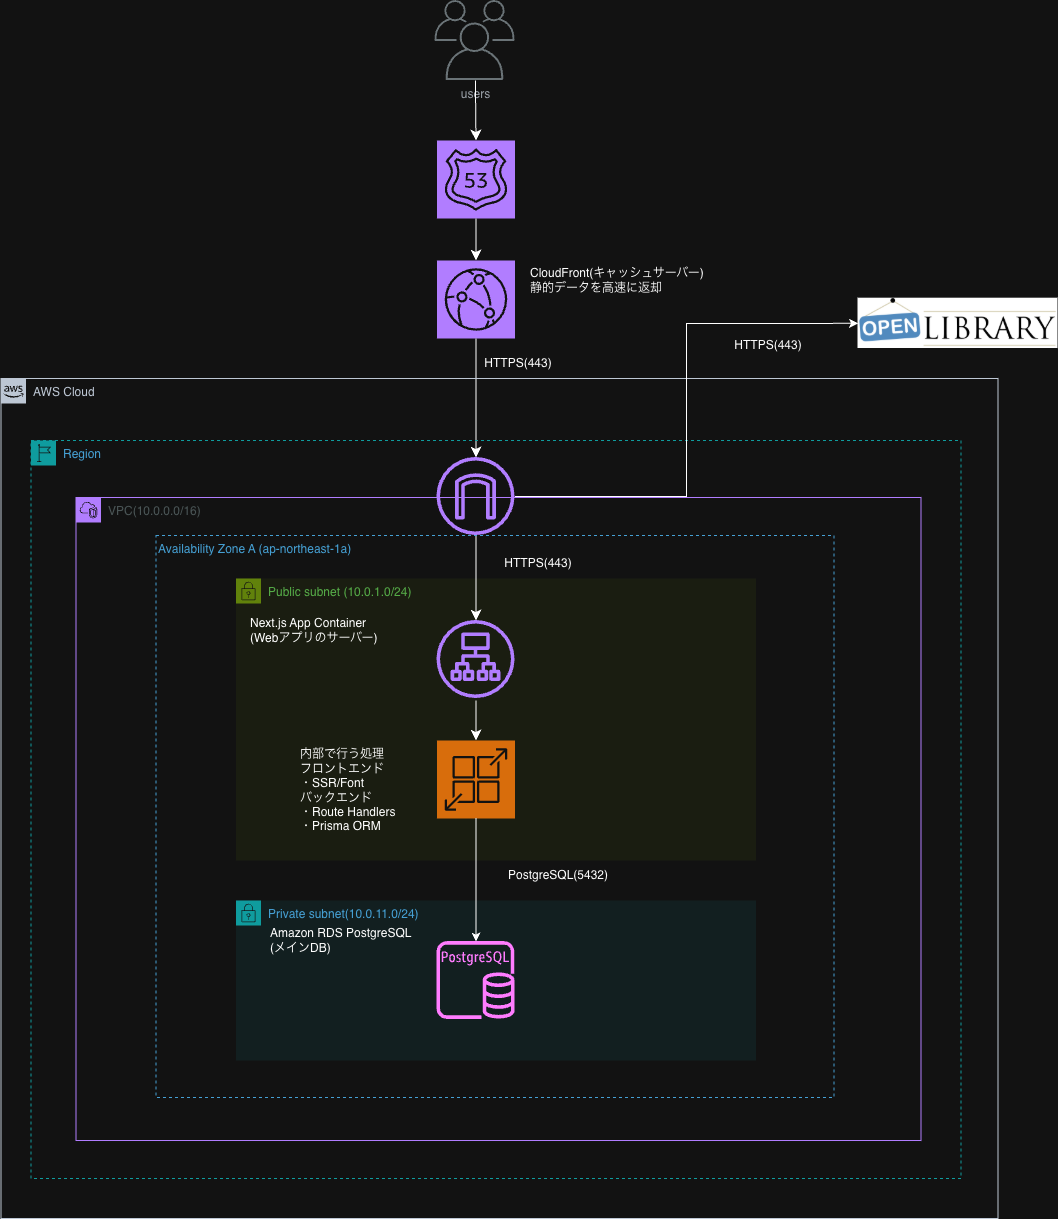

The diagram above was exported from draw.io. Its source (the exported page's mxGraphModel, read from the mxfile embedded in the PNG):
<mxGraphModel dx="2170" dy="1962" grid="1" gridSize="10" guides="1" tooltips="1" connect="1" arrows="1" fold="1" page="0" pageScale="1" pageWidth="827" pageHeight="1169" background="light-dark(#ffffff, #121212)" math="0" shadow="0">
  <root>
    <mxCell id="65MK_lmb9UO5uaDnGajm-0" />
    <mxCell id="65MK_lmb9UO5uaDnGajm-1" parent="65MK_lmb9UO5uaDnGajm-0" />
    <mxCell id="65MK_lmb9UO5uaDnGajm-15" parent="65MK_lmb9UO5uaDnGajm-1" style="sketch=0;outlineConnect=0;gradientColor=none;fontColor=#545B64;strokeColor=none;fillColor=#879196;dashed=0;verticalLabelPosition=bottom;verticalAlign=top;align=center;html=1;fontSize=12;fontStyle=0;aspect=fixed;shape=mxgraph.aws4.illustration_users;pointerEvents=1" value="users" vertex="1">
      <mxGeometry height="80" width="80" x="-123" y="-540" as="geometry" />
    </mxCell>
    <mxCell id="65MK_lmb9UO5uaDnGajm-16" parent="65MK_lmb9UO5uaDnGajm-1" style="sketch=0;points=[[0,0,0],[0.25,0,0],[0.5,0,0],[0.75,0,0],[1,0,0],[0,1,0],[0.25,1,0],[0.5,1,0],[0.75,1,0],[1,1,0],[0,0.25,0],[0,0.5,0],[0,0.75,0],[1,0.25,0],[1,0.5,0],[1,0.75,0]];outlineConnect=0;fontColor=#232F3E;fillColor=#8C4FFF;strokeColor=#ffffff;dashed=0;verticalLabelPosition=bottom;verticalAlign=top;align=center;html=1;fontSize=12;fontStyle=0;aspect=fixed;shape=mxgraph.aws4.resourceIcon;resIcon=mxgraph.aws4.route_53;" value="" vertex="1">
      <mxGeometry height="78" width="78" x="-121" y="-400" as="geometry" />
    </mxCell>
    <mxCell id="65MK_lmb9UO5uaDnGajm-17" parent="65MK_lmb9UO5uaDnGajm-1" style="sketch=0;points=[[0,0,0],[0.25,0,0],[0.5,0,0],[0.75,0,0],[1,0,0],[0,1,0],[0.25,1,0],[0.5,1,0],[0.75,1,0],[1,1,0],[0,0.25,0],[0,0.5,0],[0,0.75,0],[1,0.25,0],[1,0.5,0],[1,0.75,0]];outlineConnect=0;fontColor=#232F3E;fillColor=#8C4FFF;strokeColor=#ffffff;dashed=0;verticalLabelPosition=bottom;verticalAlign=top;align=center;html=1;fontSize=12;fontStyle=0;aspect=fixed;shape=mxgraph.aws4.resourceIcon;resIcon=mxgraph.aws4.cloudfront;" value="" vertex="1">
      <mxGeometry height="78" width="78" x="-121" y="-280" as="geometry" />
    </mxCell>
    <mxCell id="65MK_lmb9UO5uaDnGajm-18" edge="1" parent="65MK_lmb9UO5uaDnGajm-1" source="65MK_lmb9UO5uaDnGajm-15" style="edgeStyle=none;curved=1;rounded=0;orthogonalLoop=1;jettySize=auto;html=1;entryX=0.5;entryY=0;entryDx=0;entryDy=0;entryPerimeter=0;fontSize=12;startSize=8;endSize=8;" target="65MK_lmb9UO5uaDnGajm-16">
      <mxGeometry relative="1" as="geometry" />
    </mxCell>
    <mxCell id="65MK_lmb9UO5uaDnGajm-20" edge="1" parent="65MK_lmb9UO5uaDnGajm-1" source="65MK_lmb9UO5uaDnGajm-17" style="edgeStyle=none;curved=1;rounded=0;orthogonalLoop=1;jettySize=auto;html=1;exitX=0.5;exitY=1;exitDx=0;exitDy=0;exitPerimeter=0;fontSize=12;startSize=8;endSize=8;" target="65MK_lmb9UO5uaDnGajm-7" value="">
      <mxGeometry relative="1" as="geometry">
        <mxPoint x="-71" as="sourcePoint" />
        <mxPoint x="50" y="-8" as="targetPoint" />
      </mxGeometry>
    </mxCell>
    <mxCell id="65MK_lmb9UO5uaDnGajm-21" parent="65MK_lmb9UO5uaDnGajm-1" style="text;html=1;whiteSpace=wrap;strokeColor=none;fillColor=none;align=center;verticalAlign=middle;rounded=0;" value="HTTPS(443)" vertex="1">
      <mxGeometry height="30" width="60" x="-70" y="-192" as="geometry" />
    </mxCell>
    <mxCell id="65MK_lmb9UO5uaDnGajm-22" parent="65MK_lmb9UO5uaDnGajm-1" style="text;html=1;whiteSpace=wrap;strokeColor=none;fillColor=none;align=left;verticalAlign=middle;rounded=0;autosize=1;resizable=0;" value="&lt;div&gt;&lt;span style=&quot;background-color: transparent; color: light-dark(rgb(0, 0, 0), rgb(255, 255, 255));&quot;&gt;CloudFront(キャッシュサーバー)&lt;/span&gt;&lt;/div&gt;&lt;div&gt;&lt;span style=&quot;background-color: transparent; color: light-dark(rgb(0, 0, 0), rgb(255, 255, 255));&quot;&gt;静的データを高速に返却&amp;nbsp;&lt;/span&gt;&lt;/div&gt;" vertex="1">
      <mxGeometry height="40" width="200" x="-30" y="-280" as="geometry" />
    </mxCell>
    <mxCell id="E-WnkjbMUXTZZCd1Dfi9-1" edge="1" parent="65MK_lmb9UO5uaDnGajm-1" source="65MK_lmb9UO5uaDnGajm-16" style="edgeStyle=none;curved=1;rounded=0;orthogonalLoop=1;jettySize=auto;html=1;exitX=0.5;exitY=1;exitDx=0;exitDy=0;exitPerimeter=0;entryX=0.5;entryY=0;entryDx=0;entryDy=0;entryPerimeter=0;fontSize=12;startSize=8;endSize=8;" target="65MK_lmb9UO5uaDnGajm-17" value="">
      <mxGeometry relative="1" as="geometry">
        <mxPoint x="-75" y="-382" as="sourcePoint" />
        <mxPoint x="-80" y="-162" as="targetPoint" />
      </mxGeometry>
    </mxCell>
    <mxCell id="65MK_lmb9UO5uaDnGajm-2" parent="65MK_lmb9UO5uaDnGajm-1" style="points=[[0,0],[0.25,0],[0.5,0],[0.75,0],[1,0],[1,0.25],[1,0.5],[1,0.75],[1,1],[0.75,1],[0.5,1],[0.25,1],[0,1],[0,0.75],[0,0.5],[0,0.25]];outlineConnect=0;gradientColor=none;html=1;whiteSpace=wrap;fontSize=12;fontStyle=0;container=1;pointerEvents=0;collapsible=0;recursiveResize=0;shape=mxgraph.aws4.group;grIcon=mxgraph.aws4.group_aws_cloud_alt;strokeColor=#232F3E;fillColor=none;verticalAlign=top;align=left;spacingLeft=30;fontColor=#232F3E;dashed=0;" value="AWS Cloud" vertex="1">
      <mxGeometry height="840" width="997" x="-557" y="-162" as="geometry" />
    </mxCell>
    <mxCell id="65MK_lmb9UO5uaDnGajm-3" parent="65MK_lmb9UO5uaDnGajm-2" style="points=[[0,0],[0.25,0],[0.5,0],[0.75,0],[1,0],[1,0.25],[1,0.5],[1,0.75],[1,1],[0.75,1],[0.5,1],[0.25,1],[0,1],[0,0.75],[0,0.5],[0,0.25]];outlineConnect=0;gradientColor=none;html=1;whiteSpace=wrap;fontSize=12;fontStyle=0;container=1;pointerEvents=0;collapsible=0;recursiveResize=0;shape=mxgraph.aws4.group;grIcon=mxgraph.aws4.group_region;strokeColor=#00A4A6;fillColor=none;verticalAlign=top;align=left;spacingLeft=30;fontColor=#147EBA;dashed=1;" value="Region" vertex="1">
      <mxGeometry height="738" width="930" x="30" y="62" as="geometry" />
    </mxCell>
    <mxCell id="65MK_lmb9UO5uaDnGajm-4" parent="65MK_lmb9UO5uaDnGajm-3" style="points=[[0,0],[0.25,0],[0.5,0],[0.75,0],[1,0],[1,0.25],[1,0.5],[1,0.75],[1,1],[0.75,1],[0.5,1],[0.25,1],[0,1],[0,0.75],[0,0.5],[0,0.25]];outlineConnect=0;gradientColor=none;html=1;whiteSpace=wrap;fontSize=12;fontStyle=0;container=1;pointerEvents=0;collapsible=0;recursiveResize=0;shape=mxgraph.aws4.group;grIcon=mxgraph.aws4.group_vpc2;strokeColor=#8C4FFF;fillColor=none;verticalAlign=top;align=left;spacingLeft=30;fontColor=#AAB7B8;dashed=0;" value="VPC(10.0.0.0/16)" vertex="1">
      <mxGeometry height="643" width="845" x="45" y="57" as="geometry" />
    </mxCell>
    <mxCell id="65MK_lmb9UO5uaDnGajm-10" parent="65MK_lmb9UO5uaDnGajm-4" style="points=[[0,0],[0.25,0],[0.5,0],[0.75,0],[1,0],[1,0.25],[1,0.5],[1,0.75],[1,1],[0.75,1],[0.5,1],[0.25,1],[0,1],[0,0.75],[0,0.5],[0,0.25]];outlineConnect=0;gradientColor=none;html=1;whiteSpace=wrap;fontSize=12;fontStyle=0;container=1;pointerEvents=0;collapsible=0;recursiveResize=0;shape=mxgraph.aws4.group;grIcon=mxgraph.aws4.group_security_group;grStroke=0;strokeColor=#7AA116;fillColor=#F2F6E8;verticalAlign=top;align=left;spacingLeft=30;fontColor=#248814;dashed=0;" value="Public subnet (10.0.1.0/24)" vertex="1">
      <mxGeometry height="282" width="520" x="160" y="81" as="geometry" />
    </mxCell>
    <mxCell id="65MK_lmb9UO5uaDnGajm-11" parent="65MK_lmb9UO5uaDnGajm-10" style="sketch=0;points=[[0,0,0],[0.25,0,0],[0.5,0,0],[0.75,0,0],[1,0,0],[0,1,0],[0.25,1,0],[0.5,1,0],[0.75,1,0],[1,1,0],[0,0.25,0],[0,0.5,0],[0,0.75,0],[1,0.25,0],[1,0.5,0],[1,0.75,0]];outlineConnect=0;fontColor=#232F3E;fillColor=#ED7100;strokeColor=#ffffff;dashed=0;verticalLabelPosition=bottom;verticalAlign=top;align=center;html=1;fontSize=12;fontStyle=0;aspect=fixed;shape=mxgraph.aws4.resourceIcon;resIcon=mxgraph.aws4.app_runner;" value="" vertex="1">
      <mxGeometry height="78" width="78" x="201" y="162" as="geometry" />
    </mxCell>
    <mxCell id="65MK_lmb9UO5uaDnGajm-12" parent="65MK_lmb9UO5uaDnGajm-10" style="text;html=1;whiteSpace=wrap;strokeColor=none;fillColor=none;align=left;verticalAlign=middle;rounded=0;autosize=1;resizable=0;" value="&lt;span style=&quot;&quot;&gt;Next.js App Container&lt;/span&gt;&lt;div style=&quot;&quot;&gt;(Webアプリのサーバー)&lt;/div&gt;" vertex="1">
      <mxGeometry height="40" width="150" x="12" y="32" as="geometry" />
    </mxCell>
    <mxCell id="E-WnkjbMUXTZZCd1Dfi9-0" parent="65MK_lmb9UO5uaDnGajm-10" style="sketch=0;outlineConnect=0;fontColor=#232F3E;gradientColor=none;fillColor=#8C4FFF;strokeColor=none;dashed=0;verticalLabelPosition=bottom;verticalAlign=top;align=center;html=1;fontSize=12;fontStyle=0;aspect=fixed;pointerEvents=1;shape=mxgraph.aws4.application_load_balancer;" value="" vertex="1">
      <mxGeometry height="78" width="78" x="201" y="42" as="geometry" />
    </mxCell>
    <mxCell id="65MK_lmb9UO5uaDnGajm-23" parent="65MK_lmb9UO5uaDnGajm-10" style="text;html=1;whiteSpace=wrap;strokeColor=none;fillColor=none;align=left;verticalAlign=middle;rounded=0;autosize=1;resizable=0;" value="&lt;div style=&quot;&quot;&gt;&lt;span style=&quot;background-color: transparent; color: light-dark(rgb(0, 0, 0), rgb(255, 255, 255));&quot;&gt;内部で行う処理&lt;/span&gt;&lt;/div&gt;&lt;div style=&quot;&quot;&gt;&lt;span style=&quot;background-color: transparent; color: light-dark(rgb(0, 0, 0), rgb(255, 255, 255));&quot;&gt;フロントエンド&lt;/span&gt;&lt;/div&gt;&lt;div style=&quot;&quot;&gt;&lt;span style=&quot;background-color: transparent; color: light-dark(rgb(0, 0, 0), rgb(255, 255, 255));&quot;&gt;・SSR/Font&lt;/span&gt;&lt;/div&gt;&lt;div style=&quot;&quot;&gt;&lt;span style=&quot;background-color: transparent; color: light-dark(rgb(0, 0, 0), rgb(255, 255, 255));&quot;&gt;バックエンド&lt;/span&gt;&lt;/div&gt;&lt;div style=&quot;&quot;&gt;&lt;span style=&quot;background-color: transparent; color: light-dark(rgb(0, 0, 0), rgb(255, 255, 255));&quot;&gt;・Route Handlers&lt;/span&gt;&lt;/div&gt;&lt;div style=&quot;&quot;&gt;&lt;span style=&quot;background-color: transparent; color: light-dark(rgb(0, 0, 0), rgb(255, 255, 255));&quot;&gt;・Prisma ORM&lt;/span&gt;&amp;nbsp;&lt;/div&gt;" vertex="1">
      <mxGeometry height="100" width="120" x="62" y="162" as="geometry" />
    </mxCell>
    <mxCell id="65MK_lmb9UO5uaDnGajm-7" parent="65MK_lmb9UO5uaDnGajm-4" style="sketch=0;outlineConnect=0;fontColor=#232F3E;gradientColor=none;fillColor=#8C4FFF;strokeColor=none;dashed=0;verticalLabelPosition=bottom;verticalAlign=top;align=center;html=1;fontSize=12;fontStyle=0;aspect=fixed;pointerEvents=1;shape=mxgraph.aws4.internet_gateway;" value="" vertex="1">
      <mxGeometry height="78" width="78" x="361" y="-40" as="geometry" />
    </mxCell>
    <mxCell id="E-WnkjbMUXTZZCd1Dfi9-2" edge="1" parent="65MK_lmb9UO5uaDnGajm-4" source="65MK_lmb9UO5uaDnGajm-7" style="edgeStyle=none;curved=1;rounded=0;orthogonalLoop=1;jettySize=auto;html=1;entryX=0.5;entryY=0;entryDx=0;entryDy=0;fontSize=12;startSize=8;endSize=8;" target="E-WnkjbMUXTZZCd1Dfi9-0" value="">
      <mxGeometry relative="1" as="geometry">
        <mxPoint x="-85" y="238" as="sourcePoint" />
        <mxPoint x="-84" y="316" as="targetPoint" />
      </mxGeometry>
    </mxCell>
    <mxCell id="65MK_lmb9UO5uaDnGajm-25" parent="65MK_lmb9UO5uaDnGajm-4" style="text;html=1;whiteSpace=wrap;strokeColor=none;fillColor=none;align=center;verticalAlign=middle;rounded=0;" value="HTTPS(443)" vertex="1">
      <mxGeometry height="30" width="60" x="432" y="51" as="geometry" />
    </mxCell>
    <mxCell id="65MK_lmb9UO5uaDnGajm-14" parent="65MK_lmb9UO5uaDnGajm-4" style="text;html=1;whiteSpace=wrap;strokeColor=none;fillColor=none;align=center;verticalAlign=middle;rounded=0;" value="PostgreSQL(5432)" vertex="1">
      <mxGeometry height="30" width="60" x="452" y="363" as="geometry" />
    </mxCell>
    <mxCell id="65MK_lmb9UO5uaDnGajm-8" parent="65MK_lmb9UO5uaDnGajm-4" style="points=[[0,0],[0.25,0],[0.5,0],[0.75,0],[1,0],[1,0.25],[1,0.5],[1,0.75],[1,1],[0.75,1],[0.5,1],[0.25,1],[0,1],[0,0.75],[0,0.5],[0,0.25]];outlineConnect=0;gradientColor=none;html=1;whiteSpace=wrap;fontSize=12;fontStyle=0;container=1;pointerEvents=0;collapsible=0;recursiveResize=0;shape=mxgraph.aws4.group;grIcon=mxgraph.aws4.group_security_group;grStroke=0;strokeColor=#00A4A6;fillColor=#E6F6F7;verticalAlign=top;align=left;spacingLeft=30;fontColor=#147EBA;dashed=0;" value="Private subnet(10.0.11.0/24)" vertex="1">
      <mxGeometry height="160" width="520" x="160" y="403" as="geometry" />
    </mxCell>
    <mxCell id="65MK_lmb9UO5uaDnGajm-9" parent="65MK_lmb9UO5uaDnGajm-8" style="text;html=1;whiteSpace=wrap;strokeColor=none;fillColor=none;align=left;verticalAlign=middle;rounded=0;autosize=1;resizable=0;" value="&lt;div&gt;Amazon RDS PostgreSQL&lt;/div&gt;(メインDB)" vertex="1">
      <mxGeometry height="40" width="160" x="32" y="20" as="geometry" />
    </mxCell>
    <mxCell id="65MK_lmb9UO5uaDnGajm-24" parent="65MK_lmb9UO5uaDnGajm-8" style="sketch=0;outlineConnect=0;fontColor=#232F3E;gradientColor=none;fillColor=#C925D1;strokeColor=none;dashed=0;verticalLabelPosition=bottom;verticalAlign=top;align=center;html=1;fontSize=12;fontStyle=0;aspect=fixed;pointerEvents=1;shape=mxgraph.aws4.rds_postgresql_instance;" value="" vertex="1">
      <mxGeometry height="78" width="78" x="201" y="41" as="geometry" />
    </mxCell>
    <mxCell id="3CSVcnxRDM0uOeBtYVbg-3" edge="1" parent="65MK_lmb9UO5uaDnGajm-4" source="65MK_lmb9UO5uaDnGajm-11" style="edgeStyle=orthogonalEdgeStyle;rounded=0;orthogonalLoop=1;jettySize=auto;html=1;exitX=0.5;exitY=1;exitDx=0;exitDy=0;exitPerimeter=0;" target="65MK_lmb9UO5uaDnGajm-24">
      <mxGeometry relative="1" as="geometry" />
    </mxCell>
    <mxCell id="65MK_lmb9UO5uaDnGajm-5" parent="65MK_lmb9UO5uaDnGajm-4" style="fillColor=none;strokeColor=#147EBA;dashed=1;verticalAlign=top;fontStyle=0;fontColor=#147EBA;whiteSpace=wrap;html=1;align=left;" value="Availability Zone A (ap-northeast-1a)" vertex="1">
      <mxGeometry height="562" width="678" x="80" y="38" as="geometry" />
    </mxCell>
    <mxCell id="nJ55q-X9xbielkBWZgpt-1" edge="1" parent="65MK_lmb9UO5uaDnGajm-1" style="edgeStyle=none;curved=1;rounded=0;orthogonalLoop=1;jettySize=auto;html=1;entryX=0.5;entryY=0;entryDx=0;entryDy=0;fontSize=12;startSize=8;endSize=8;entryPerimeter=0;" target="65MK_lmb9UO5uaDnGajm-11" value="">
      <mxGeometry relative="1" as="geometry">
        <mxPoint x="-82" y="160" as="sourcePoint" />
        <mxPoint x="-90" y="165" as="targetPoint" />
      </mxGeometry>
    </mxCell>
    <mxCell id="3CSVcnxRDM0uOeBtYVbg-4" parent="65MK_lmb9UO5uaDnGajm-1" style="shape=image;verticalLabelPosition=bottom;labelBackgroundColor=default;verticalAlign=top;aspect=fixed;imageAspect=0;image=data:image/webp,(base64 omitted: 7600 chars);imageBackground=light-dark(#FFFFFF,#FFFFFF);" value="" vertex="1">
      <mxGeometry height="50.3" width="200" x="300" y="-242.3" as="geometry" />
    </mxCell>
    <mxCell id="VZKsF3fgJsGoeUKudb0Y-0" parent="65MK_lmb9UO5uaDnGajm-1" style="text;html=1;whiteSpace=wrap;strokeColor=none;fillColor=none;align=center;verticalAlign=middle;rounded=0;" value="HTTPS(443)" vertex="1">
      <mxGeometry height="30" width="60" x="180" y="-210.00000000000003" as="geometry" />
    </mxCell>
    <mxCell id="VZKsF3fgJsGoeUKudb0Y-3" edge="1" parent="65MK_lmb9UO5uaDnGajm-1" source="65MK_lmb9UO5uaDnGajm-7" style="edgeStyle=orthogonalEdgeStyle;rounded=0;orthogonalLoop=1;jettySize=auto;html=1;entryX=0;entryY=0.5;entryDx=0;entryDy=0;" target="3CSVcnxRDM0uOeBtYVbg-4">
      <mxGeometry relative="1" as="geometry" />
    </mxCell>
  </root>
</mxGraphModel>